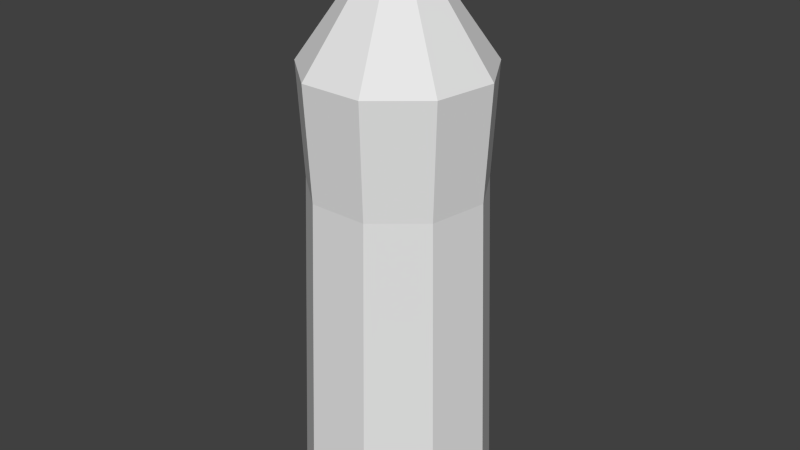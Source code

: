 # Source: tower.blend  (saved by Blender 2.72.0; exported with 4.5.12 LTS)
import bpy
from mathutils import Matrix  # noqa: F401  (used for matrix-valued properties, if any)

bpy.ops.wm.read_factory_settings(use_empty=True)
scene = bpy.context.scene
scene.name = 'Scene'

# ---- collections
col_collection_1 = bpy.data.collections.new('Collection 1'); scene.collection.children.link(col_collection_1)

# ---- world
world_world = bpy.data.worlds.new('World'); scene.world = world_world
world_world.color = (0.05088, 0.05088, 0.05088)
world_world.use_sun_shadow = False
world_world.sun_shadow_jitter_overblur = 0.0
world_world.cycles.sampling_method = 'MANUAL'
world_world.cycles.sample_map_resolution = 256

# ---- meshes
me_circle_001 = bpy.data.meshes.new('Circle.001')
me_circle_001.from_pydata([(0.0, 1.0, 0.0), (-0.6428, 0.766, 0.0), (-0.9848, 0.1736, 0.0), (-0.866, -0.5, 0.0), (-0.342, -0.9397, 0.0), (0.342, -0.9397, 0.0), (0.866, -0.5, 0.0), (0.9848, 0.1736, 0.0), (0.6428, 0.766, 0.0), (-1.744e-08, 0.8822, 3.395), (-0.567, 0.6758, 3.395), (-0.8688, 0.1532, 3.395), (-0.764, -0.4411, 3.395), (-0.3017, -0.829, 3.395), (0.3017, -0.829, 3.395), (0.764, -0.4411, 3.395), (0.8688, 0.1532, 3.395), (0.567, 0.6758, 3.395), (1.484e-08, 0.737, 3.503), (-0.4738, 0.5646, 3.503), (-0.7258, 0.128, 3.503), (-0.6383, -0.3685, 3.503), (-0.2521, -0.6926, 3.503), (0.2521, -0.6926, 3.503), (0.6383, -0.3685, 3.503), (0.7258, 0.128, 3.503), (0.4738, 0.5646, 3.503), (2.556e-07, 0.9424, 4.545), (-0.6058, 0.7219, 4.545), (-0.9281, 0.1637, 4.545), (-0.8162, -0.4712, 4.545), (-0.3223, -0.8856, 4.545), (0.3223, -0.8856, 4.545), (0.8162, -0.4712, 4.545), (0.9281, 0.1637, 4.545), (0.6058, 0.7219, 4.545), (2.904e-07, -8.14e-08, 5.894)], [], [(8, 0, 9, 17), (7, 8, 17, 16), (6, 7, 16, 15), (5, 6, 15, 14), (4, 5, 14, 13), (3, 4, 13, 12), (2, 3, 12, 11), (1, 2, 11, 10), (0, 1, 10, 9), (9, 10, 28, 27), (10, 11, 29, 28), (11, 12, 30, 29), (12, 13, 31, 30), (13, 14, 32, 31), (14, 15, 33, 32), (15, 16, 34, 33), (16, 17, 35, 34), (17, 9, 27, 35), (9, 17, 26, 18), (17, 16, 25, 26), (16, 15, 24, 25), (15, 14, 23, 24), (14, 13, 22, 23), (13, 12, 21, 22), (12, 11, 20, 21), (11, 10, 19, 20), (10, 9, 18, 19), (35, 27, 36), (34, 35, 36), (33, 34, 36), (32, 33, 36), (31, 32, 36), (30, 31, 36), (29, 30, 36), (28, 29, 36), (27, 28, 36)])
me_circle_001.use_remesh_preserve_volume = False
me_circle_001.use_remesh_preserve_attributes = False
me_circle_001.use_mirror_vertex_groups = False
me_circle_001.update()

# ---- objects
ob_circle = bpy.data.objects.new('Circle', me_circle_001)

# ---- transforms, parenting, visibility, modifiers, constraints
ob_circle.location = (0.0, 0.0, 0.0)
ob_circle.lineart.crease_threshold = 0.0

# ---- collection membership
col_collection_1.objects.link(ob_circle)

# ---- scene / render settings (as saved in the file)
scene.frame_start = 1; scene.frame_end = 250; scene.frame_set(1)
scene.render.engine = 'BLENDER_EEVEE_NEXT'
scene.render.resolution_percentage = 50
scene.render.dither_intensity = 0.0
scene.cycles.use_denoising = False
scene.cycles.samples = 10
scene.cycles.sampling_pattern = 'TABULATED_SOBOL'
scene.cycles.light_sampling_threshold = 0.0
scene.cycles.use_adaptive_sampling = False
scene.cycles.use_light_tree = False
scene.cycles.blur_glossy = 0.0
scene.cycles.pixel_filter_type = 'GAUSSIAN'
scene.cycles.sample_clamp_indirect = 0.0
scene.view_settings.view_transform = 'Standard'
bpy.context.view_layer.update()

# ---- added for rendering (the .blend has no active camera and no usable light): camera, sun
cam_auto = bpy.data.cameras.new('AutoCamera')
cam_auto.lens = 50.0
cam_auto.sensor_width = 36.0
cam_auto.clip_end = 1000.0
ob_auto_camera = bpy.data.objects.new('AutoCamera', cam_auto)
scene.collection.objects.link(ob_auto_camera)
ob_auto_camera.location = (6.02347, -7.19802, 7.7659)
ob_auto_camera.rotation_euler = (1.09748, -7.21219e-08, 0.694738)
scene.camera = ob_auto_camera
light_auto_sun = bpy.data.lights.new('AutoSun', 'SUN')
light_auto_sun.energy = 3.0
light_auto_sun.angle = 0.0523599
ob_auto_sun = bpy.data.objects.new('AutoSun', light_auto_sun)
scene.collection.objects.link(ob_auto_sun)
ob_auto_sun.rotation_euler = (0.872665, 0.174533, 0.523599)
bpy.context.view_layer.update()
